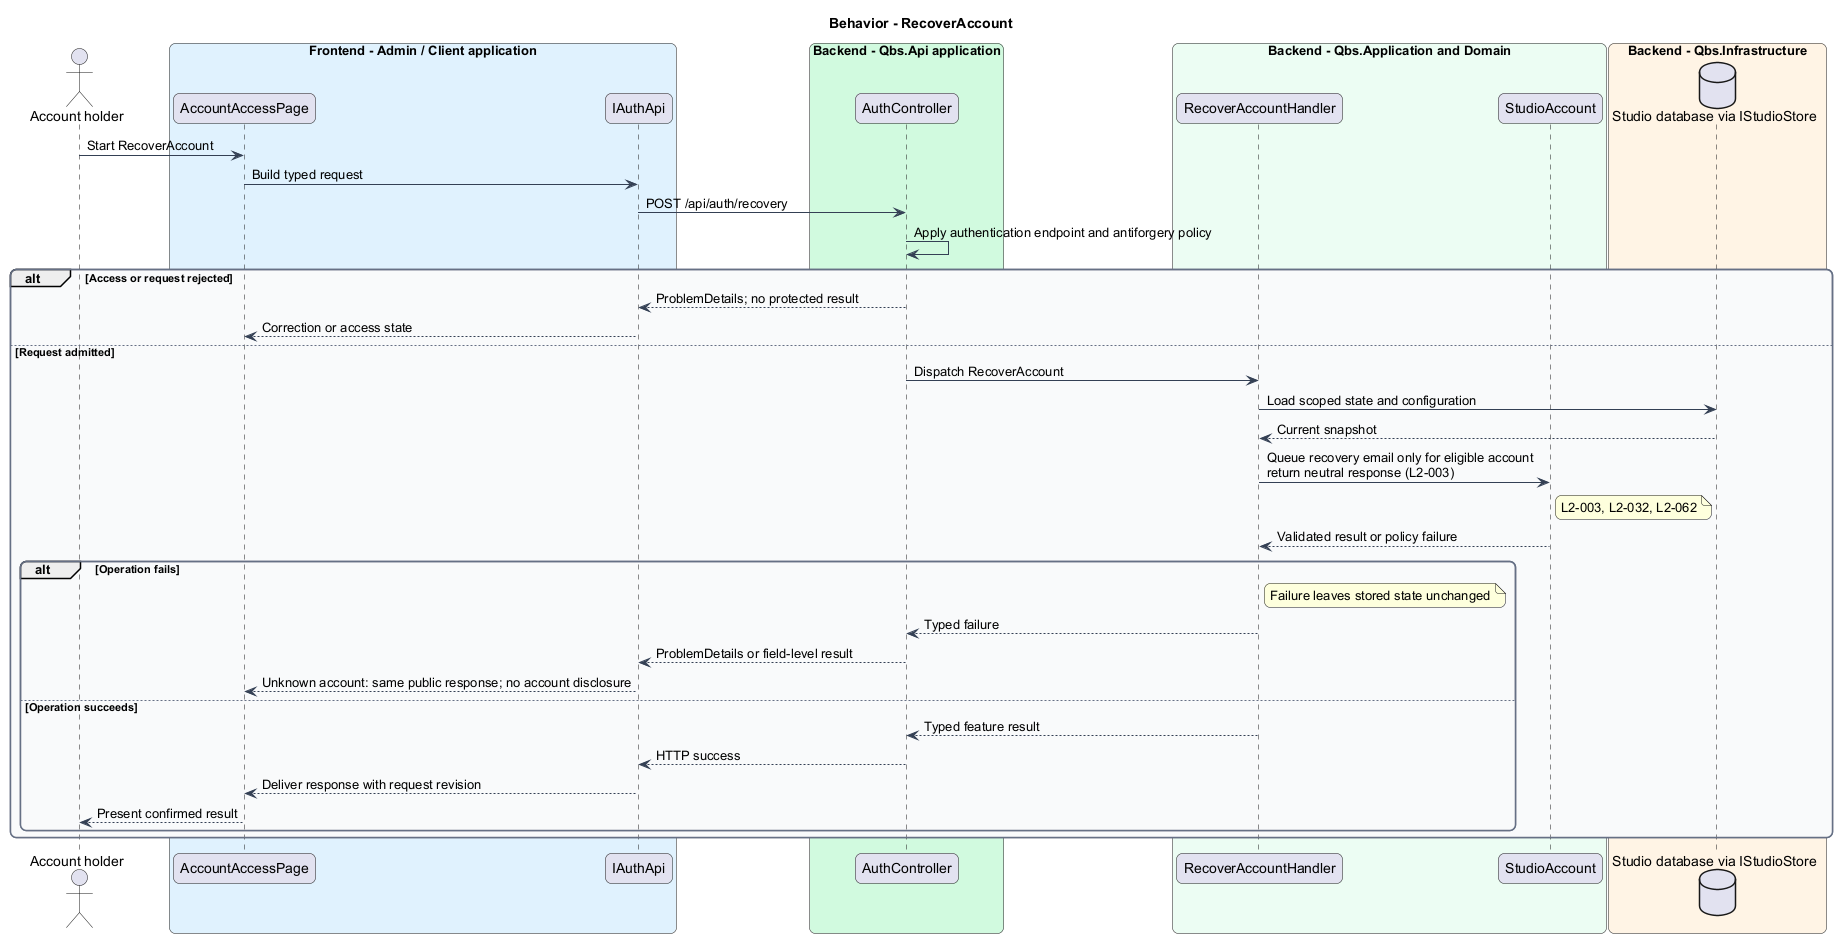

The diagram above was rendered by PlantUML. Its source (embedded in the PNG):
@startuml
skinparam backgroundColor #FFFFFF
skinparam shadowing false
skinparam roundcorner 12
skinparam defaultFontName Arial
skinparam ArrowColor #344054
skinparam rectangle {
  BorderColor #344054
  FontColor #101828
}
skinparam package {
  BorderColor #667085
  FontColor #101828
  BackgroundColor #F9FAFB
}
title Behavior - RecoverAccount
actor "Account holder" as actor
box "Frontend - Admin / Client application" #E0F2FE
 participant "AccountAccessPage" as page
 participant "IAuthApi" as client
end box
box "Backend - Qbs.Api application" #D1FADF
 participant "AuthController" as controller
end box
box "Backend - Qbs.Application and Domain" #ECFDF3
 participant "RecoverAccountHandler" as handler
 participant "StudioAccount" as entity
end box
box "Backend - Qbs.Infrastructure" #FFF4E5
 database "Studio database via IStudioStore" as db
end box
actor -> page : Start RecoverAccount
page -> client : Build typed request
client -> controller : POST /api/auth/recovery
controller -> controller : Apply authentication endpoint and antiforgery policy
alt Access or request rejected
controller --> client : ProblemDetails; no protected result
client --> page : Correction or access state
else Request admitted
controller -> handler : Dispatch RecoverAccount
handler -> db : Load scoped state and configuration
db --> handler : Current snapshot
handler -> entity : Queue recovery email only for eligible account\nreturn neutral response (L2-003)
note right of entity
L2-003, L2-032, L2-062
end note
entity --> handler : Validated result or policy failure
alt Operation fails
note right of handler : Failure leaves stored state unchanged
handler --> controller : Typed failure
controller --> client : ProblemDetails or field-level result
client --> page : Unknown account: same public response; no account disclosure
else Operation succeeds
handler --> controller : Typed feature result
controller --> client : HTTP success
client --> page : Deliver response with request revision
page --> actor : Present confirmed result
end
end
@enduml